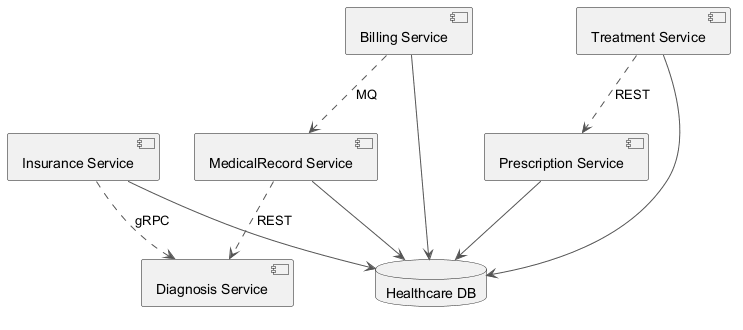

The diagram above was rendered by PlantUML. Its source (embedded in the PNG):
@startuml
skinparam monochrome true
skinparam ArrowColor #555555
component "Billing Service" as C_BillingService
component "Prescription Service" as C_PrescriptionService
component "Insurance Service" as C_InsuranceService
component "Diagnosis Service" as C_DiagnosisService
component "Treatment Service" as C_TreatmentService
component "MedicalRecord Service" as C_MedicalRecordService
database "Healthcare DB" as DB_healthcare
C_BillingService --> DB_healthcare
C_PrescriptionService --> DB_healthcare
C_InsuranceService --> DB_healthcare
C_TreatmentService --> DB_healthcare
C_MedicalRecordService --> DB_healthcare
C_InsuranceService ..> C_DiagnosisService : gRPC
C_BillingService ..> C_MedicalRecordService : MQ
C_TreatmentService ..> C_PrescriptionService : REST
C_MedicalRecordService ..> C_DiagnosisService : REST
@enduml